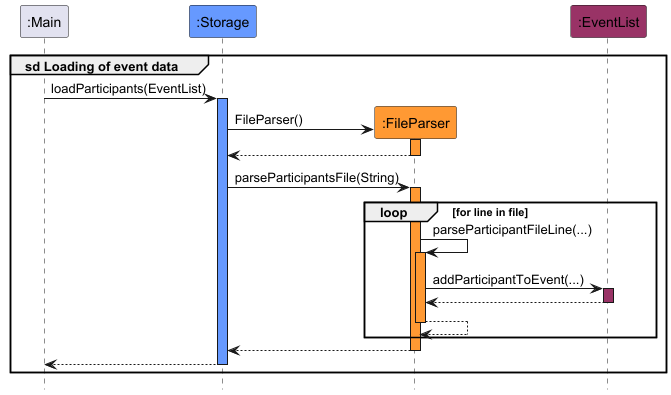

The diagram above was rendered by PlantUML. Its source (embedded in the PNG):
@startuml
!include style.puml
hide footbox

Participant ":Main" as main
Participant ":Storage" as storage STORAGE_COLOUR
Participant ":FileParser" as parser PARSER_COLOUR
Participant ":EventList" as events EVENT_COLOUR


group sd Loading of event data
main -> storage : loadParticipants(EventList)
activate storage STORAGE_COLOUR

create parser
storage -> parser : FileParser()
activate parser PARSER_COLOUR
return

storage -> parser : parseParticipantsFile(String)
activate parser PARSER_COLOUR

loop for line in file
parser -> parser : parseParticipantFileLine(...)
activate parser PARSER_COLOUR

parser -> events : addParticipantToEvent(...)
activate events EVENT_COLOUR

return

return

end

return

return

end

@enduml